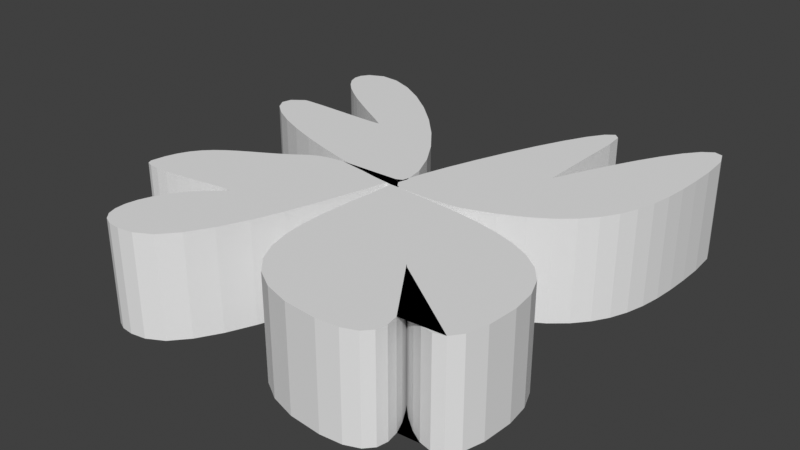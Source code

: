 # Source: 50-_.blend  (saved by Blender 3.1.7; exported with 4.5.12 LTS)
import bpy
from mathutils import Matrix  # noqa: F401  (used for matrix-valued properties, if any)

bpy.ops.wm.read_factory_settings(use_empty=True)
scene = bpy.context.scene
scene.name = 'Scene'

# ---- collections
col_collection = bpy.data.collections.new('Collection'); scene.collection.children.link(col_collection)

# ---- node groups
ng_auto_smooth = bpy.data.node_groups.new('Auto Smooth', 'GeometryNodeTree')
_s = ng_auto_smooth.interface.new_socket(name='Geometry', in_out='OUTPUT', socket_type='NodeSocketGeometry')
_s = ng_auto_smooth.interface.new_socket(name='Geometry', in_out='INPUT', socket_type='NodeSocketGeometry')
_s = ng_auto_smooth.interface.new_socket(name='Angle', in_out='INPUT', socket_type='NodeSocketFloat')
_s.subtype = 'ANGLE'
_s.min_value = 0.0
_s.max_value = 3.142
ng_auto_smooth.is_modifier = True
_N = ng_auto_smooth.nodes; _L = ng_auto_smooth.links
n0 = _N.new('NodeGroupOutput'); n0.name = 'Group Output'; n0.location = (480, -100)
n1 = _N.new('NodeGroupInput'); n1.name = 'Group Input'; n1.location = (-420, -300)
n2 = _N.new('NodeGroupInput'); n2.name = 'Group Input.001'; n2.location = (-60, -100)
n3 = _N.new('GeometryNodeSetShadeSmooth'); n3.name = 'Set Shade Smooth'; n3.location = (120, -100)
n3.domain = 'EDGE'
n4 = _N.new('GeometryNodeSetShadeSmooth'); n4.name = 'Set Shade Smooth.001'; n4.location = (300, -100)
n5 = _N.new('GeometryNodeInputMeshEdgeAngle'); n5.name = 'Edge Angle'; n5.location = (-420, -220)
n6 = _N.new('GeometryNodeInputEdgeSmooth'); n6.name = 'Is Edge Smooth'; n6.location = (-60, -160)
n7 = _N.new('GeometryNodeInputShadeSmooth'); n7.name = 'Is Face Smooth'; n7.location = (-240, -340)
n8 = _N.new('FunctionNodeBooleanMath'); n8.name = 'Boolean Math'; n8.location = (-60, -220)
n9 = _N.new('FunctionNodeCompare'); n9.name = 'Compare'; n9.location = (-240, -180)
n9.operation = 'LESS_EQUAL'
_L.new(n5.outputs[0], n9.inputs[0])
_L.new(n4.outputs[0], n0.inputs[0])
_L.new(n1.outputs[1], n9.inputs[1])
_L.new(n9.outputs[0], n8.inputs[0])
_L.new(n7.outputs[0], n8.inputs[1])
_L.new(n2.outputs[0], n3.inputs[0])
_L.new(n6.outputs[0], n3.inputs[1])
_L.new(n3.outputs[0], n4.inputs[0])
_L.new(n8.outputs[0], n3.inputs[2])
n0.is_active_output = True

# ---- world
world_world = bpy.data.worlds.new('World'); scene.world = world_world
world_world.use_nodes = True; world_world.node_tree.nodes.clear()
_N = world_world.node_tree.nodes; _L = world_world.node_tree.links
n0 = _N.new('ShaderNodeOutputWorld'); n0.name = 'World Output'; n0.location = (300, 300)
n1 = _N.new('ShaderNodeBackground'); n1.name = 'Background'; n1.location = (10, 300)
n1.inputs[0].default_value = (0.05088, 0.05088, 0.05088, 1.0)
_L.new(n1.outputs[0], n0.inputs[0])
n0.is_active_output = True
world_world.color = (0.05088, 0.05088, 0.05088)
world_world.use_sun_shadow = False
world_world.sun_shadow_jitter_overblur = 0.0

# ---- meshes
me_mesh_001 = bpy.data.meshes.new('Mesh.001')
me_mesh_001.from_pydata([(0.0, 0.0, 0.0), (0.04434, 0.1688, 0.0), (0.008522, 0.3798, 0.0), (-0.09492, 0.6204, 0.0), (-0.2534, 0.8776, 0.0), (-0.4545, 1.139, 0.0), (-0.6856, 1.391, 0.0), (-0.9341, 1.621, 0.0), (-1.188, 1.817, 0.0), (-1.433, 1.966, 0.0), (-1.659, 2.055, 0.0), (-1.852, 2.07, 0.0), (-2.0, 2.0, 0.0), (-2.054, 1.92, 0.0), (-2.062, 1.836, 0.0), (-2.03, 1.748, 0.0), (-1.964, 1.657, 0.0), (-1.872, 1.565, 0.0), (-1.758, 1.474, 0.0), (-1.631, 1.384, 0.0), (-1.495, 1.297, 0.0), (-1.358, 1.213, 0.0), (-1.225, 1.135, 0.0), (-1.104, 1.064, 0.0), (-1.0, 1.0, 0.0), (-1.03, 0.995, 0.0), (-1.088, 0.9928, 0.0), (-1.171, 0.9927, 0.0), (-1.271, 0.9942, 0.0), (-1.382, 0.9968, 0.0), (-1.5, 1.0, 0.0), (-1.618, 1.003, 0.0), (-1.729, 1.006, 0.0), (-1.829, 1.007, 0.0), (-1.912, 1.007, 0.0), (-1.97, 1.005, 0.0), (-2.0, 1.0, 0.0), (-2.119, 0.91, 0.0), (-2.142, 0.8126, 0.0), (-2.082, 0.7103, 0.0), (-1.954, 0.6057, 0.0), (-1.769, 0.5015, 0.0), (-1.541, 0.4002, 0.0), (-1.283, 0.3044, 0.0), (-1.008, 0.2168, 0.0), (-0.729, 0.14, 0.0), (-0.4594, 0.07649, 0.0), (-0.212, 0.02896, 0.0), (0.0, 0.0, 0.0), (0.07255, -0.003736, 0.0), (0.09073, 0.003302, 0.0), (0.06235, 0.01809, 0.0), (-0.004779, 0.03759, 0.0), (-0.1029, 0.05878, 0.0), (-0.2241, 0.07863, 0.0), (-0.3606, 0.09411, 0.0), (-0.5047, 0.1022, 0.0), (-0.6485, 0.09986, 0.0), (-0.7841, 0.08406, 0.0), (-0.9039, 0.05179, 0.0), (-1.0, 0.0, 0.0), (-1.12, -0.08544, 0.0), (-1.237, -0.1595, 0.0), (-1.351, -0.2256, 0.0), (-1.46, -0.2869, 0.0), (-1.562, -0.3467, 0.0), (-1.658, -0.4083, 0.0), (-1.744, -0.475, 0.0), (-1.821, -0.5501, 0.0), (-1.886, -0.6368, 0.0), (-1.938, -0.7385, 0.0), (-1.977, -0.8585, 0.0), (-2.0, -1.0, 0.0), (-1.981, -1.043, 0.0), (-1.921, -1.066, 0.0), (-1.828, -1.073, 0.0), (-1.711, -1.068, 0.0), (-1.579, -1.053, 0.0), (-1.442, -1.033, 0.0), (-1.308, -1.012, 0.0), (-1.186, -0.9916, 0.0), (-1.085, -0.9768, 0.0), (-1.014, -0.9709, 0.0), (-0.9831, -0.9775, 0.0), (-1.0, -1.0, 0.0), (-1.129, -1.107, 0.0), (-1.239, -1.225, 0.0), (-1.328, -1.349, 0.0), (-1.395, -1.475, 0.0), (-1.438, -1.599, 0.0), (-1.457, -1.714, 0.0), (-1.451, -1.818, 0.0), (-1.419, -1.906, 0.0), (-1.358, -1.972, 0.0), (-1.269, -2.013, 0.0), (-1.15, -2.024, 0.0), (-1.0, -2.0, 0.0), (-0.8374, -1.911, 0.0), (-0.6891, -1.742, 0.0), (-0.555, -1.515, 0.0), (-0.4353, -1.248, 0.0), (-0.3299, -0.9604, 0.0), (-0.239, -0.6717, 0.0), (-0.1625, -0.4012, 0.0), (-0.1007, -0.1683, 0.0), (-0.05344, 0.007641, 0.0), (-0.02087, 0.1072, 0.0), (-0.00304, 0.1112, 0.0), (0.0, 0.0, 0.0), (-0.01085, -0.1804, 0.0), (-0.02996, -0.3812, 0.0), (-0.0497, -0.5957, 0.0), (-0.06246, -0.8169, 0.0), (-0.06064, -1.038, 0.0), (-0.03662, -1.252, 0.0), (0.01722, -1.452, 0.0), (0.1085, -1.631, 0.0), (0.2448, -1.782, 0.0), (0.4337, -1.898, 0.0), (0.6829, -1.973, 0.0), (1.0, -2.0, 0.0), (1.21, -1.98, 0.0), (1.347, -1.926, 0.0), (1.422, -1.844, 0.0), (1.444, -1.741, 0.0), (1.425, -1.624, 0.0), (1.375, -1.5, 0.0), (1.304, -1.376, 0.0), (1.222, -1.259, 0.0), (1.141, -1.156, 0.0), (1.069, -1.074, 0.0), (1.019, -1.02, 0.0), (1.0, -1.0, 0.0), (1.02, -1.027, 0.0), (1.074, -1.098, 0.0), (1.156, -1.199, 0.0), (1.259, -1.314, 0.0), (1.376, -1.43, 0.0), (1.5, -1.53, 0.0), (1.624, -1.602, 0.0), (1.741, -1.629, 0.0), (1.844, -1.597, 0.0), (1.926, -1.491, 0.0), (1.98, -1.297, 0.0), (2.0, -1.0, 0.0), (1.972, -0.7717, 0.0), (1.895, -0.584, 0.0), (1.774, -0.4325, 0.0), (1.618, -0.3131, 0.0), (1.434, -0.2215, 0.0), (1.23, -0.1534, 0.0), (1.014, -0.1045, 0.0), (0.7916, -0.07066, 0.0), (0.5717, -0.04754, 0.0), (0.3615, -0.03089, 0.0), (0.1684, -0.01647, 0.0), (0.0, 0.0, 0.0), (0.007224, -8.931e-05, 0.0), (0.0365, -0.001277, 0.0), (0.08431, -0.003105, 0.0), (0.1471, -0.005115, 0.0), (0.2215, -0.006849, 0.0), (0.3038, -0.007849, 0.0), (0.3905, -0.007657, 0.0), (0.4782, -0.005814, 0.0), (0.5634, -0.001864, 0.0), (0.6424, 0.004653, 0.0), (0.7118, 0.01419, 0.0), (0.7681, 0.02722, 0.0), (1.032, 0.1206, 0.0), (1.256, 0.2257, 0.0), (1.442, 0.3428, 0.0), (1.595, 0.4723, 0.0), (1.717, 0.6146, 0.0), (1.812, 0.7701, 0.0), (1.883, 0.9391, 0.0), (1.934, 1.122, 0.0), (1.968, 1.319, 0.0), (1.988, 1.531, 0.0), (1.998, 1.758, 0.0), (2.0, 2.0, 0.0), (1.98, 2.277, 0.0), (1.926, 2.417, 0.0), (1.844, 2.44, 0.0), (1.741, 2.369, 0.0), (1.624, 2.225, 0.0), (1.5, 2.03, 0.0), (1.376, 1.806, 0.0), (1.259, 1.574, 0.0), (1.156, 1.355, 0.0), (1.074, 1.172, 0.0), (1.02, 1.047, 0.0), (1.0, 1.0, 0.0), (1.0, 1.001, 0.0), (1.0, 1.005, 0.0), (1.0, 1.016, 0.0), (1.0, 1.037, 0.0), (1.0, 1.072, 0.0), (1.0, 1.125, 0.0), (1.0, 1.198, 0.0), (1.0, 1.296, 0.0), (1.0, 1.422, 0.0), (1.0, 1.579, 0.0), (1.0, 1.77, 0.0), (1.0, 2.0, 0.0), (0.9803, 2.178, 0.0), (0.9259, 2.225, 0.0), (0.8438, 2.162, 0.0), (0.7407, 2.009, 0.0), (0.6238, 1.786, 0.0), (0.5, 1.515, 0.0), (0.3762, 1.215, 0.0), (0.2593, 0.9063, 0.0), (0.1562, 0.6103, 0.0), (0.07407, 0.347, 0.0), (0.01968, 0.1367, 0.0), (0.0, 0.0, 1.0), (0.04434, 0.1688, 1.0), (0.008522, 0.3798, 1.0), (-0.09492, 0.6204, 1.0), (-0.2534, 0.8776, 1.0), (-0.4545, 1.139, 1.0), (-0.6856, 1.391, 1.0), (-0.9341, 1.621, 1.0), (-1.188, 1.817, 1.0), (-1.433, 1.966, 1.0), (-1.659, 2.055, 1.0), (-1.852, 2.07, 1.0), (-2.0, 2.0, 1.0), (-2.054, 1.92, 1.0), (-2.062, 1.836, 1.0), (-2.03, 1.748, 1.0), (-1.964, 1.657, 1.0), (-1.872, 1.565, 1.0), (-1.758, 1.474, 1.0), (-1.631, 1.384, 1.0), (-1.495, 1.297, 1.0), (-1.358, 1.213, 1.0), (-1.225, 1.135, 1.0), (-1.104, 1.064, 1.0), (-1.0, 1.0, 1.0), (-1.03, 0.995, 1.0), (-1.088, 0.9928, 1.0), (-1.171, 0.9927, 1.0), (-1.271, 0.9942, 1.0), (-1.382, 0.9968, 1.0), (-1.5, 1.0, 1.0), (-1.618, 1.003, 1.0), (-1.729, 1.006, 1.0), (-1.829, 1.007, 1.0), (-1.912, 1.007, 1.0), (-1.97, 1.005, 1.0), (-2.0, 1.0, 1.0), (-2.119, 0.91, 1.0), (-2.142, 0.8126, 1.0), (-2.082, 0.7103, 1.0), (-1.954, 0.6057, 1.0), (-1.769, 0.5015, 1.0), (-1.541, 0.4002, 1.0), (-1.283, 0.3044, 1.0), (-1.008, 0.2168, 1.0), (-0.729, 0.14, 1.0), (-0.4594, 0.07649, 1.0), (-0.212, 0.02896, 1.0), (0.0, 0.0, 1.0), (0.07255, -0.003736, 1.0), (0.09073, 0.003302, 1.0), (0.06235, 0.01809, 1.0), (-0.004779, 0.03759, 1.0), (-0.1029, 0.05878, 1.0), (-0.2241, 0.07863, 1.0), (-0.3606, 0.09411, 1.0), (-0.5047, 0.1022, 1.0), (-0.6485, 0.09986, 1.0), (-0.7841, 0.08406, 1.0), (-0.9039, 0.05179, 1.0), (-1.0, 0.0, 1.0), (-1.12, -0.08544, 1.0), (-1.237, -0.1595, 1.0), (-1.351, -0.2256, 1.0), (-1.46, -0.2869, 1.0), (-1.562, -0.3467, 1.0), (-1.658, -0.4083, 1.0), (-1.744, -0.475, 1.0), (-1.821, -0.5501, 1.0), (-1.886, -0.6368, 1.0), (-1.938, -0.7385, 1.0), (-1.977, -0.8585, 1.0), (-2.0, -1.0, 1.0), (-1.981, -1.043, 1.0), (-1.921, -1.066, 1.0), (-1.828, -1.073, 1.0), (-1.711, -1.068, 1.0), (-1.579, -1.053, 1.0), (-1.442, -1.033, 1.0), (-1.308, -1.012, 1.0), (-1.186, -0.9916, 1.0), (-1.085, -0.9768, 1.0), (-1.014, -0.9709, 1.0), (-0.9831, -0.9775, 1.0), (-1.0, -1.0, 1.0), (-1.129, -1.107, 1.0), (-1.239, -1.225, 1.0), (-1.328, -1.349, 1.0), (-1.395, -1.475, 1.0), (-1.438, -1.599, 1.0), (-1.457, -1.714, 1.0), (-1.451, -1.818, 1.0), (-1.419, -1.906, 1.0), (-1.358, -1.972, 1.0), (-1.269, -2.013, 1.0), (-1.15, -2.024, 1.0), (-1.0, -2.0, 1.0), (-0.8374, -1.911, 1.0), (-0.6891, -1.742, 1.0), (-0.555, -1.515, 1.0), (-0.4353, -1.248, 1.0), (-0.3299, -0.9604, 1.0), (-0.239, -0.6717, 1.0), (-0.1625, -0.4012, 1.0), (-0.1007, -0.1683, 1.0), (-0.05344, 0.007641, 1.0), (-0.02087, 0.1072, 1.0), (-0.00304, 0.1112, 1.0), (0.0, 0.0, 1.0), (-0.01085, -0.1804, 1.0), (-0.02996, -0.3812, 1.0), (-0.0497, -0.5957, 1.0), (-0.06246, -0.8169, 1.0), (-0.06064, -1.038, 1.0), (-0.03662, -1.252, 1.0), (0.01722, -1.452, 1.0), (0.1085, -1.631, 1.0), (0.2448, -1.782, 1.0), (0.4337, -1.898, 1.0), (0.6829, -1.973, 1.0), (1.0, -2.0, 1.0), (1.21, -1.98, 1.0), (1.347, -1.926, 1.0), (1.422, -1.844, 1.0), (1.444, -1.741, 1.0), (1.425, -1.624, 1.0), (1.375, -1.5, 1.0), (1.304, -1.376, 1.0), (1.222, -1.259, 1.0), (1.141, -1.156, 1.0), (1.069, -1.074, 1.0), (1.019, -1.02, 1.0), (1.0, -1.0, 1.0), (1.02, -1.027, 1.0), (1.074, -1.098, 1.0), (1.156, -1.199, 1.0), (1.259, -1.314, 1.0), (1.376, -1.43, 1.0), (1.5, -1.53, 1.0), (1.624, -1.602, 1.0), (1.741, -1.629, 1.0), (1.844, -1.597, 1.0), (1.926, -1.491, 1.0), (1.98, -1.297, 1.0), (2.0, -1.0, 1.0), (1.972, -0.7717, 1.0), (1.895, -0.584, 1.0), (1.774, -0.4325, 1.0), (1.618, -0.3131, 1.0), (1.434, -0.2215, 1.0), (1.23, -0.1534, 1.0), (1.014, -0.1045, 1.0), (0.7916, -0.07066, 1.0), (0.5717, -0.04754, 1.0), (0.3615, -0.03089, 1.0), (0.1684, -0.01647, 1.0), (0.0, 0.0, 1.0), (0.007224, -8.931e-05, 1.0), (0.0365, -0.001277, 1.0), (0.08431, -0.003105, 1.0), (0.1471, -0.005115, 1.0), (0.2215, -0.006849, 1.0), (0.3038, -0.007849, 1.0), (0.3905, -0.007657, 1.0), (0.4782, -0.005814, 1.0), (0.5634, -0.001864, 1.0), (0.6424, 0.004653, 1.0), (0.7118, 0.01419, 1.0), (0.7681, 0.02722, 1.0), (1.032, 0.1206, 1.0), (1.256, 0.2257, 1.0), (1.442, 0.3428, 1.0), (1.595, 0.4723, 1.0), (1.717, 0.6146, 1.0), (1.812, 0.7701, 1.0), (1.883, 0.9391, 1.0), (1.934, 1.122, 1.0), (1.968, 1.319, 1.0), (1.988, 1.531, 1.0), (1.998, 1.758, 1.0), (2.0, 2.0, 1.0), (1.98, 2.277, 1.0), (1.926, 2.417, 1.0), (1.844, 2.44, 1.0), (1.741, 2.369, 1.0), (1.624, 2.225, 1.0), (1.5, 2.03, 1.0), (1.376, 1.806, 1.0), (1.259, 1.574, 1.0), (1.156, 1.355, 1.0), (1.074, 1.172, 1.0), (1.02, 1.047, 1.0), (1.0, 1.0, 1.0), (1.0, 1.001, 1.0), (1.0, 1.005, 1.0), (1.0, 1.016, 1.0), (1.0, 1.037, 1.0), (1.0, 1.072, 1.0), (1.0, 1.125, 1.0), (1.0, 1.198, 1.0), (1.0, 1.296, 1.0), (1.0, 1.422, 1.0), (1.0, 1.579, 1.0), (1.0, 1.77, 1.0), (1.0, 2.0, 1.0), (0.9803, 2.178, 1.0), (0.9259, 2.225, 1.0), (0.8438, 2.162, 1.0), (0.7407, 2.009, 1.0), (0.6238, 1.786, 1.0), (0.5, 1.515, 1.0), (0.3762, 1.215, 1.0), (0.2593, 0.9063, 1.0), (0.1562, 0.6103, 1.0), (0.07407, 0.347, 1.0), (0.01968, 0.1367, 1.0)], [], [(0, 1, 2, 3, 4, 5, 6, 7, 8, 9, 10, 11, 12, 13, 14, 15, 16, 17, 18, 19, 20, 21, 22, 23, 24, 25, 26, 27, 28, 29, 30, 31, 32, 33, 34, 35, 36, 37, 38, 39, 40, 41, 42, 43, 44, 45, 46, 47, 48, 49, 50, 51, 52, 53, 54, 55, 56, 57, 58, 59, 60, 61, 62, 63, 64, 65, 66, 67, 68, 69, 70, 71, 72, 73, 74, 75, 76, 77, 78, 79, 80, 81, 82, 83, 84, 85, 86, 87, 88, 89, 90, 91, 92, 93, 94, 95, 96, 97, 98, 99, 100, 101, 102, 103, 104, 105, 106, 107, 108, 109, 110, 111, 112, 113, 114, 115, 116, 117, 118, 119, 120, 121, 122, 123, 124, 125, 126, 127, 128, 129, 130, 131, 132, 133, 134, 135, 136, 137, 138, 139, 140, 141, 142, 143, 144, 145, 146, 147, 148, 149, 150, 151, 152, 153, 154, 155, 156, 157, 158, 159, 160, 161, 162, 163, 164, 165, 166, 167, 168, 169, 170, 171, 172, 173, 174, 175, 176, 177, 178, 179, 180, 181, 182, 183, 184, 185, 186, 187, 188, 189, 190, 191, 192, 193, 194, 195, 196, 197, 198, 199, 200, 201, 202, 203, 204, 205, 206, 207, 208, 209, 210, 211, 212, 213, 214, 215), (216, 431, 430, 429, 428, 427, 426, 425, 424, 423, 422, 421, 420, 419, 418, 417, 416, 415, 414, 413, 412, 411, 410, 409, 408, 407, 406, 405, 404, 403, 402, 401, 400, 399, 398, 397, 396, 395, 394, 393, 392, 391, 390, 389, 388, 387, 386, 385, 384, 383, 382, 381, 380, 379, 378, 377, 376, 375, 374, 373, 372, 371, 370, 369, 368, 367, 366, 365, 364, 363, 362, 361, 360, 359, 358, 357, 356, 355, 354, 353, 352, 351, 350, 349, 348, 347, 346, 345, 344, 343, 342, 341, 340, 339, 338, 337, 336, 335, 334, 333, 332, 331, 330, 329, 328, 327, 326, 325, 324, 323, 322, 321, 320, 319, 318, 317, 316, 315, 314, 313, 312, 311, 310, 309, 308, 307, 306, 305, 304, 303, 302, 301, 300, 299, 298, 297, 296, 295, 294, 293, 292, 291, 290, 289, 288, 287, 286, 285, 284, 283, 282, 281, 280, 279, 278, 277, 276, 275, 274, 273, 272, 271, 270, 269, 268, 267, 266, 265, 264, 263, 262, 261, 260, 259, 258, 257, 256, 255, 254, 253, 252, 251, 250, 249, 248, 247, 246, 245, 244, 243, 242, 241, 240, 239, 238, 237, 236, 235, 234, 233, 232, 231, 230, 229, 228, 227, 226, 225, 224, 223, 222, 221, 220, 219, 218, 217), (157, 156, 372, 373), (53, 52, 268, 269), (158, 157, 373, 374), (54, 53, 269, 270), (159, 158, 374, 375), (55, 54, 270, 271), (160, 159, 375, 376), (56, 55, 271, 272), (161, 160, 376, 377), (57, 56, 272, 273), (162, 161, 377, 378), (58, 57, 273, 274), (163, 162, 378, 379), (59, 58, 274, 275), (164, 163, 379, 380), (60, 59, 275, 276), (165, 164, 380, 381), (61, 60, 276, 277), (166, 165, 381, 382), (62, 61, 277, 278), (167, 166, 382, 383), (63, 62, 278, 279), (168, 167, 383, 384), (64, 63, 279, 280), (169, 168, 384, 385), (65, 64, 280, 281), (170, 169, 385, 386), (66, 65, 281, 282), (171, 170, 386, 387), (67, 66, 282, 283), (172, 171, 387, 388), (68, 67, 283, 284), (173, 172, 388, 389), (69, 68, 284, 285), (174, 173, 389, 390), (70, 69, 285, 286), (175, 174, 390, 391), (71, 70, 286, 287), (176, 175, 391, 392), (72, 71, 287, 288), (177, 176, 392, 393), (73, 72, 288, 289), (178, 177, 393, 394), (74, 73, 289, 290), (179, 178, 394, 395), (75, 74, 290, 291), (180, 179, 395, 396), (76, 75, 291, 292), (181, 180, 396, 397), (77, 76, 292, 293), (182, 181, 397, 398), (78, 77, 293, 294), (183, 182, 398, 399), (79, 78, 294, 295), (184, 183, 399, 400), (80, 79, 295, 296), (185, 184, 400, 401), (81, 80, 296, 297), (186, 185, 401, 402), (82, 81, 297, 298), (187, 186, 402, 403), (83, 82, 298, 299), (188, 187, 403, 404), (84, 83, 299, 300), (189, 188, 404, 405), (85, 84, 300, 301), (190, 189, 405, 406), (86, 85, 301, 302), (191, 190, 406, 407), (87, 86, 302, 303), (192, 191, 407, 408), (88, 87, 303, 304), (193, 192, 408, 409), (89, 88, 304, 305), (194, 193, 409, 410), (90, 89, 305, 306), (195, 194, 410, 411), (91, 90, 306, 307), (196, 195, 411, 412), (92, 91, 307, 308), (197, 196, 412, 413), (93, 92, 308, 309), (198, 197, 413, 414), (94, 93, 309, 310), (199, 198, 414, 415), (95, 94, 310, 311), (200, 199, 415, 416), (96, 95, 311, 312), (201, 200, 416, 417), (97, 96, 312, 313), (202, 201, 417, 418), (98, 97, 313, 314), (203, 202, 418, 419), (99, 98, 314, 315), (204, 203, 419, 420), (100, 99, 315, 316), (205, 204, 420, 421), (101, 100, 316, 317), (206, 205, 421, 422), (102, 101, 317, 318), (207, 206, 422, 423), (103, 102, 318, 319), (208, 207, 423, 424), (104, 103, 319, 320), (209, 208, 424, 425), (105, 104, 320, 321), (1, 0, 216, 217), (210, 209, 425, 426), (106, 105, 321, 322), (2, 1, 217, 218), (211, 210, 426, 427), (107, 106, 322, 323), (3, 2, 218, 219), (212, 211, 427, 428), (108, 107, 323, 324), (4, 3, 219, 220), (213, 212, 428, 429), (109, 108, 324, 325), (5, 4, 220, 221), (214, 213, 429, 430), (110, 109, 325, 326), (6, 5, 221, 222), (215, 214, 430, 431), (111, 110, 326, 327), (7, 6, 222, 223), (0, 215, 431, 216), (112, 111, 327, 328), (8, 7, 223, 224), (113, 112, 328, 329), (9, 8, 224, 225), (114, 113, 329, 330), (10, 9, 225, 226), (115, 114, 330, 331), (11, 10, 226, 227), (116, 115, 331, 332), (12, 11, 227, 228), (117, 116, 332, 333), (13, 12, 228, 229), (118, 117, 333, 334), (14, 13, 229, 230), (119, 118, 334, 335), (15, 14, 230, 231), (120, 119, 335, 336), (16, 15, 231, 232), (121, 120, 336, 337), (17, 16, 232, 233), (122, 121, 337, 338), (18, 17, 233, 234), (123, 122, 338, 339), (19, 18, 234, 235), (124, 123, 339, 340), (20, 19, 235, 236), (125, 124, 340, 341), (21, 20, 236, 237), (126, 125, 341, 342), (22, 21, 237, 238), (127, 126, 342, 343), (23, 22, 238, 239), (128, 127, 343, 344), (24, 23, 239, 240), (129, 128, 344, 345), (25, 24, 240, 241), (130, 129, 345, 346), (26, 25, 241, 242), (131, 130, 346, 347), (27, 26, 242, 243), (132, 131, 347, 348), (28, 27, 243, 244), (133, 132, 348, 349), (29, 28, 244, 245), (134, 133, 349, 350), (30, 29, 245, 246), (135, 134, 350, 351), (31, 30, 246, 247), (136, 135, 351, 352), (32, 31, 247, 248), (137, 136, 352, 353), (33, 32, 248, 249), (138, 137, 353, 354), (34, 33, 249, 250), (139, 138, 354, 355), (35, 34, 250, 251), (140, 139, 355, 356), (36, 35, 251, 252), (141, 140, 356, 357), (37, 36, 252, 253), (142, 141, 357, 358), (38, 37, 253, 254), (143, 142, 358, 359), (39, 38, 254, 255), (144, 143, 359, 360), (40, 39, 255, 256), (145, 144, 360, 361), (41, 40, 256, 257), (146, 145, 361, 362), (42, 41, 257, 258), (147, 146, 362, 363), (43, 42, 258, 259), (148, 147, 363, 364), (44, 43, 259, 260), (149, 148, 364, 365), (45, 44, 260, 261), (150, 149, 365, 366), (46, 45, 261, 262), (151, 150, 366, 367), (47, 46, 262, 263), (152, 151, 367, 368), (48, 47, 263, 264), (153, 152, 368, 369), (49, 48, 264, 265), (154, 153, 369, 370), (50, 49, 265, 266), (155, 154, 370, 371), (51, 50, 266, 267), (156, 155, 371, 372), (52, 51, 267, 268)])
me_mesh_001.materials.append(None)
me_mesh_001.use_remesh_fix_poles = True
me_mesh_001.use_remesh_preserve_attributes = False
me_mesh_001.update()

# ---- objects
ob_x = bpy.data.objects.new('贝塞尔曲线', me_mesh_001)

# ---- transforms, parenting, visibility, modifiers, constraints
ob_x.location = (-3.0, 0.0, 0.0)
_m = ob_x.modifiers.new('Auto Smooth', 'NODES')
_m.node_group = ng_auto_smooth
_gi = [s.identifier for s in ng_auto_smooth.interface.items_tree if s.item_type == 'SOCKET' and s.in_out == 'INPUT']
_m[_gi[1]] = 3.142  # Angle

# ---- collection membership
col_collection.objects.link(ob_x)

# ---- scene / render settings (as saved in the file)
scene.frame_start = 1; scene.frame_end = 250; scene.frame_set(28)
scene.render.engine = 'BLENDER_EEVEE_NEXT'
scene.cycles.sampling_pattern = 'TABULATED_SOBOL'
scene.cycles.use_light_tree = False
scene.view_settings.view_transform = 'Standard'
bpy.context.view_layer.update()

# ---- added for rendering (the .blend has no active camera and no usable light): camera, sun
cam_auto = bpy.data.cameras.new('AutoCamera')
cam_auto.lens = 50.0
cam_auto.sensor_width = 36.0
cam_auto.clip_end = 1000.0
ob_auto_camera = bpy.data.objects.new('AutoCamera', cam_auto)
scene.collection.objects.link(ob_auto_camera)
ob_auto_camera.location = (2.63889, -6.64347, 5.0678)
ob_auto_camera.rotation_euler = (1.09748, -7.21219e-08, 0.694738)
scene.camera = ob_auto_camera
light_auto_sun = bpy.data.lights.new('AutoSun', 'SUN')
light_auto_sun.energy = 3.0
light_auto_sun.angle = 0.0523599
ob_auto_sun = bpy.data.objects.new('AutoSun', light_auto_sun)
scene.collection.objects.link(ob_auto_sun)
ob_auto_sun.rotation_euler = (0.872665, 0.174533, 0.523599)
bpy.context.view_layer.update()
